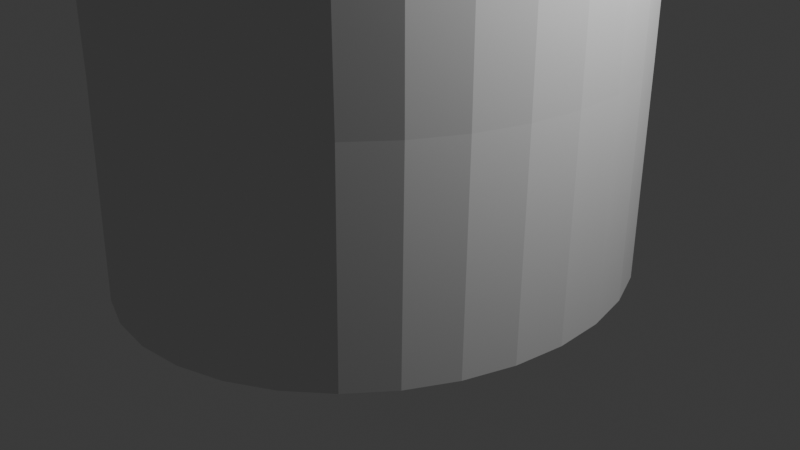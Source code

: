 # Source: Untitled.blend  (saved by Blender 5.0.119; exported with 4.5.12 LTS)
import bpy
from mathutils import Matrix  # noqa: F401  (used for matrix-valued properties, if any)

bpy.ops.wm.read_factory_settings(use_empty=True)
scene = bpy.context.scene
scene.name = 'Scene'

# ---- collections
col_collection = bpy.data.collections.new('Collection'); scene.collection.children.link(col_collection)

# ---- world
world_world = bpy.data.worlds.new('World'); scene.world = world_world
world_world.use_nodes = True; world_world.node_tree.nodes.clear()
_N = world_world.node_tree.nodes; _L = world_world.node_tree.links
n0 = _N.new('ShaderNodeOutputWorld'); n0.name = 'World Output'; n0.location = (200, 100)
n1 = _N.new('ShaderNodeBackground'); n1.name = 'Background'; n1.location = (-200, 100)
n1.inputs[0].default_value = (0.05088, 0.05088, 0.05088, 1.0)
_L.new(n1.outputs[0], n0.inputs[0])
n0.is_active_output = True
world_world.color = (0.05088, 0.05088, 0.05088)
world_world.sun_shadow_jitter_overblur = 0.0

# ---- cameras
cam_camera = bpy.data.cameras.new('Camera')
cam_camera.clip_end = 100.0
cam_camera.ortho_scale = 7.314

# ---- lights
light_light = bpy.data.lights.new('Light', 'POINT')
light_light.energy = 1000.0
light_light.shadow_soft_size = 0.1

# ---- meshes
me_cylinder = bpy.data.meshes.new('Cylinder')
me_cylinder.from_pydata([(0.0, 1.0, -1.0), (0.0, 1.0, 1.0), (0.1951, 0.9808, -1.0), (0.1951, 0.9808, 1.0), (0.3827, 0.9239, -1.0), (0.3827, 0.9239, 1.0), (0.5556, 0.8315, -1.0), (0.5556, 0.8315, 1.0), (0.7071, 0.7071, -1.0), (0.7071, 0.7071, 1.0), (0.8315, 0.5556, -1.0), (0.8315, 0.5556, 1.0), (0.9239, 0.3827, -1.0), (0.9239, 0.3827, 1.0), (0.9808, 0.1951, -1.0), (0.9808, 0.1951, 1.0), (1.0, 0.0, -1.0), (1.0, 0.0, 1.0), (0.9808, -0.1951, -1.0), (0.9808, -0.1951, 1.0), (0.9239, -0.3827, -1.0), (0.9239, -0.3827, 1.0), (0.8315, -0.5556, -1.0), (0.8315, -0.5556, 1.0), (0.7071, -0.7071, -1.0), (0.7071, -0.7071, 1.0), (0.5556, -0.8315, -1.0), (0.5556, -0.8315, 1.0), (0.3827, -0.9239, -1.0), (0.3827, -0.9239, 1.0), (0.1951, -0.9808, -1.0), (0.1951, -0.9808, 1.0), (0.0, -1.0, -1.0), (0.0, -1.0, 1.0), (-0.1951, -0.9808, -1.0), (-0.1951, -0.9808, 1.0), (-0.3827, -0.9239, -1.0), (-0.3827, -0.9239, 1.0), (-0.5556, -0.8315, -1.0), (-0.5556, -0.8315, 1.0), (-0.7071, -0.7071, -1.0), (-0.7071, -0.7071, 1.0), (-0.8315, -0.5556, -1.0), (-0.8315, -0.5556, 1.0), (-0.9239, -0.3827, -1.0), (-0.9239, -0.3827, 1.0), (-0.9808, -0.1951, -1.0), (-0.9808, -0.1951, 1.0), (-1.0, 0.0, -1.0), (-1.0, 0.0, 1.0), (-0.9808, 0.1951, -1.0), (-0.9808, 0.1951, 1.0), (-0.9239, 0.3827, -1.0), (-0.9239, 0.3827, 1.0), (-0.8315, 0.5556, -1.0), (-0.8315, 0.5556, 1.0), (-0.7071, 0.7071, -1.0), (-0.7071, 0.7071, 1.0), (-0.5556, 0.8315, -1.0), (-0.5556, 0.8315, 1.0), (-0.3827, 0.9239, -1.0), (-0.3827, 0.9239, 1.0), (-0.1951, 0.9808, -1.0), (-0.1951, 0.9808, 1.0), (0.2721, 0.8489, 12.73), (0.07696, 0.8681, 12.73), (0.4596, 0.792, 12.73), (0.6325, 0.6996, 12.73), (0.7841, 0.5753, 12.73), (0.9084, 0.4237, 12.73), (1.001, 0.2508, 12.73), (1.058, 0.06324, 12.73), (1.077, -0.1319, 12.73), (1.058, -0.3269, 12.73), (1.001, -0.5145, 12.73), (0.9084, -0.6874, 12.73), (0.7841, -0.839, 12.73), (0.6325, -0.9633, 12.73), (0.4596, -1.056, 12.73), (0.2721, -1.113, 12.73), (0.07696, -1.132, 12.73), (-0.1181, -1.113, 12.73), (-0.3057, -1.056, 12.73), (-0.4786, -0.9633, 12.73), (-0.6301, -0.839, 12.73), (-0.7545, -0.6874, 12.73), (-0.8469, -0.5145, 12.73), (-0.9038, -0.3269, 12.73), (-0.923, -0.1319, 12.73), (-0.9038, 0.06324, 12.73), (-0.8469, 0.2508, 12.73), (-0.7545, 0.4237, 12.73), (-0.6301, 0.5753, 12.73), (-0.4786, 0.6996, 12.73), (-0.3057, 0.792, 12.73), (-0.1181, 0.8489, 12.73), (0.2721, 0.8489, 12.73), (0.07696, 0.8681, 12.73), (0.4596, 0.792, 12.73), (0.6325, 0.6996, 12.73), (0.7841, 0.5753, 12.73), (0.9084, 0.4237, 12.73), (1.001, 0.2508, 12.73), (1.058, 0.06324, 12.73), (1.077, -0.1319, 12.73), (1.058, -0.3269, 12.73), (1.001, -0.5145, 12.73), (0.9084, -0.6874, 12.73), (0.7841, -0.839, 12.73), (0.6325, -0.9633, 12.73), (0.4596, -1.056, 12.73), (0.2721, -1.113, 12.73), (0.07696, -1.132, 12.73), (-0.1181, -1.113, 12.73), (-0.3057, -1.056, 12.73), (-0.4786, -0.9633, 12.73), (-0.6301, -0.839, 12.73), (-0.7545, -0.6874, 12.73), (-0.8469, -0.5145, 12.73), (-0.9038, -0.3269, 12.73), (-0.923, -0.1319, 12.73), (-0.9038, 0.06324, 12.73), (-0.8469, 0.2508, 12.73), (-0.7545, 0.4237, 12.73), (-0.6301, 0.5753, 12.73), (-0.4786, 0.6996, 12.73), (-0.3057, 0.792, 12.73), (-0.1181, 0.8489, 12.73), (0.09323, 0.6569, 14.51), (-0.0644, 0.6724, 14.51), (0.2448, 0.6109, 14.51), (0.3845, 0.5363, 14.51), (0.5069, 0.4358, 14.51), (0.6074, 0.3134, 14.51), (0.6821, 0.1737, 14.51), (0.728, 0.02211, 14.51), (0.7436, -0.1355, 14.51), (0.728, -0.2931, 14.51), (0.6821, -0.4447, 14.51), (0.6074, -0.5844, 14.51), (0.5069, -0.7068, 14.51), (0.3845, -0.8073, 14.51), (0.2448, -0.882, 14.51), (0.09323, -0.9279, 14.51), (-0.0644, -0.9435, 14.51), (-0.222, -0.9279, 14.51), (-0.3736, -0.882, 14.51), (-0.5133, -0.8073, 14.51), (-0.6357, -0.7068, 14.51), (-0.7362, -0.5844, 14.51), (-0.8109, -0.4447, 14.51), (-0.8568, -0.2931, 14.51), (-0.8724, -0.1355, 14.51), (-0.8568, 0.02211, 14.51), (-0.8109, 0.1737, 14.51), (-0.7362, 0.3134, 14.51), (-0.6357, 0.4358, 14.51), (-0.5133, 0.5363, 14.51), (-0.3736, 0.6109, 14.51), (-0.222, 0.6569, 14.51)], [], [(0, 1, 3, 2), (2, 3, 5, 4), (4, 5, 7, 6), (6, 7, 9, 8), (8, 9, 11, 10), (10, 11, 13, 12), (12, 13, 15, 14), (14, 15, 17, 16), (16, 17, 19, 18), (18, 19, 21, 20), (20, 21, 23, 22), (22, 23, 25, 24), (24, 25, 27, 26), (26, 27, 29, 28), (28, 29, 31, 30), (30, 31, 33, 32), (32, 33, 35, 34), (34, 35, 37, 36), (36, 37, 39, 38), (38, 39, 41, 40), (40, 41, 43, 42), (42, 43, 45, 44), (44, 45, 47, 46), (46, 47, 49, 48), (48, 49, 51, 50), (50, 51, 53, 52), (52, 53, 55, 54), (54, 55, 57, 56), (56, 57, 59, 58), (58, 59, 61, 60), (11, 9, 68, 69), (60, 61, 63, 62), (62, 63, 1, 0), (0, 2, 4, 6, 8, 10, 12, 14, 16, 18, 20, 22, 24, 26, 28, 30, 32, 34, 36, 38, 40, 42, 44, 46, 48, 50, 52, 54, 56, 58, 60, 62), (75, 74, 106, 107), (29, 27, 77, 78), (3, 1, 65, 64), (47, 45, 86, 87), (1, 63, 95, 65), (21, 19, 73, 74), (39, 37, 82, 83), (57, 55, 91, 92), (13, 11, 69, 70), (31, 29, 78, 79), (49, 47, 87, 88), (5, 3, 64, 66), (23, 21, 74, 75), (41, 39, 83, 84), (59, 57, 92, 93), (15, 13, 70, 71), (33, 31, 79, 80), (51, 49, 88, 89), (7, 5, 66, 67), (25, 23, 75, 76), (43, 41, 84, 85), (61, 59, 93, 94), (17, 15, 71, 72), (35, 33, 80, 81), (53, 51, 89, 90), (9, 7, 67, 68), (27, 25, 76, 77), (45, 43, 85, 86), (63, 61, 94, 95), (19, 17, 72, 73), (37, 35, 81, 82), (55, 53, 90, 91), (110, 109, 141, 142), (89, 88, 120, 121), (76, 75, 107, 108), (90, 89, 121, 122), (77, 76, 108, 109), (91, 90, 122, 123), (78, 77, 109, 110), (64, 65, 97, 96), (92, 91, 123, 124), (79, 78, 110, 111), (66, 64, 96, 98), (93, 92, 124, 125), (80, 79, 111, 112), (67, 66, 98, 99), (94, 93, 125, 126), (81, 80, 112, 113), (68, 67, 99, 100), (95, 94, 126, 127), (82, 81, 113, 114), (69, 68, 100, 101), (65, 95, 127, 97), (83, 82, 114, 115), (70, 69, 101, 102), (84, 83, 115, 116), (71, 70, 102, 103), (85, 84, 116, 117), (72, 71, 103, 104), (86, 85, 117, 118), (73, 72, 104, 105), (87, 86, 118, 119), (74, 73, 105, 106), (88, 87, 119, 120), (128, 129, 159, 158, 157, 156, 155, 154, 153, 152, 151, 150, 149, 148, 147, 146, 145, 144, 143, 142, 141, 140, 139, 138, 137, 136, 135, 134, 133, 132, 131, 130), (96, 97, 129, 128), (124, 123, 155, 156), (111, 110, 142, 143), (98, 96, 128, 130), (125, 124, 156, 157), (112, 111, 143, 144), (99, 98, 130, 131), (126, 125, 157, 158), (113, 112, 144, 145), (100, 99, 131, 132), (127, 126, 158, 159), (114, 113, 145, 146), (101, 100, 132, 133), (97, 127, 159, 129), (115, 114, 146, 147), (102, 101, 133, 134), (116, 115, 147, 148), (103, 102, 134, 135), (117, 116, 148, 149), (104, 103, 135, 136), (118, 117, 149, 150), (105, 104, 136, 137), (119, 118, 150, 151), (106, 105, 137, 138), (120, 119, 151, 152), (107, 106, 138, 139), (121, 120, 152, 153), (108, 107, 139, 140), (122, 121, 153, 154), (109, 108, 140, 141), (123, 122, 154, 155)])
_uv = me_cylinder.uv_layers.new(name='UVMap')
_uv.uv.foreach_set('vector', [1.0, 0.5, 1.0, 1.0, 0.9688, 1.0, 0.9688, 0.5, 0.9688, 0.5, 0.9688, 1.0, 0.9375, 1.0, 0.9375, 0.5, 0.9375, 0.5, 0.9375, 1.0, 0.9062, 1.0, 0.9062, 0.5, 0.9062, 0.5, 0.9062, 1.0, 0.875, 1.0, 0.875, 0.5, 0.875, 0.5, 0.875, 1.0, 0.8438, 1.0, 0.8438, 0.5, 0.8438, 0.5, 0.8438, 1.0, 0.8125, 1.0, 0.8125, 0.5, 0.8125, 0.5, 0.8125, 1.0, 0.7812, 1.0, 0.7812, 0.5, 0.7812, 0.5, 0.7812, 1.0, 0.75, 1.0, 0.75, 0.5, 0.75, 0.5, 0.75, 1.0, 0.7188, 1.0, 0.7188, 0.5, 0.7188, 0.5, 0.7188, 1.0, 0.6875, 1.0, 0.6875, 0.5, 0.6875, 0.5, 0.6875, 1.0, 0.6562, 1.0, 0.6562, 0.5, 0.6562, 0.5, 0.6562, 1.0, 0.625, 1.0, 0.625, 0.5, 0.625, 0.5, 0.625, 1.0, 0.5938, 1.0, 0.5938, 0.5, 0.5938, 0.5, 0.5938, 1.0, 0.5625, 1.0, 0.5625, 0.5, 0.5625, 0.5, 0.5625, 1.0, 0.5312, 1.0, 0.5312, 0.5, 0.5312, 0.5, 0.5312, 1.0, 0.5, 1.0, 0.5, 0.5, 0.5, 0.5, 0.5, 1.0, 0.4688, 1.0, 0.4688, 0.5, 0.4688, 0.5, 0.4688, 1.0, 0.4375, 1.0, 0.4375, 0.5, 0.4375, 0.5, 0.4375, 1.0, 0.4062, 1.0, 0.4062, 0.5, 0.4062, 0.5, 0.4062, 1.0, 0.375, 1.0, 0.375, 0.5, 0.375, 0.5, 0.375, 1.0, 0.3438, 1.0, 0.3438, 0.5, 0.3438, 0.5, 0.3438, 1.0, 0.3125, 1.0, 0.3125, 0.5, 0.3125, 0.5, 0.3125, 1.0, 0.2812, 1.0, 0.2812, 0.5, 0.2812, 0.5, 0.2812, 1.0, 0.25, 1.0, 0.25, 0.5, 0.25, 0.5, 0.25, 1.0, 0.2188, 1.0, 0.2188, 0.5, 0.2188, 0.5, 0.2188, 1.0, 0.1875, 1.0, 0.1875, 0.5, 0.1875, 0.5, 0.1875, 1.0, 0.1562, 1.0, 0.1562, 0.5, 0.1562, 0.5, 0.1562, 1.0, 0.125, 1.0, 0.125, 0.5, 0.125, 0.5, 0.125, 1.0, 0.09375, 1.0, 0.09375, 0.5, 0.09375, 0.5, 0.09375, 1.0, 0.0625, 1.0, 0.0625, 0.5, 0.8438, 1.0, 0.875, 1.0, 0.875, 1.0, 0.8438, 1.0, 0.0625, 0.5, 0.0625, 1.0, 0.03125, 1.0, 0.03125, 0.5, 0.03125, 0.5, 0.03125, 1.0, 0.0, 1.0, 0.0, 0.5, 0.75, 0.49, 0.7968, 0.4854, 0.8418, 0.4717, 0.8833, 0.4496, 0.9197, 0.4197, 0.9496, 0.3833, 0.9717, 0.3418, 0.9854, 0.2968, 0.99, 0.25, 0.9854, 0.2032, 0.9717, 0.1582, 0.9496, 0.1167, 0.9197, 0.08029, 0.8833, 0.05045, 0.8418, 0.02827, 0.7968, 0.01461, 0.75, 0.01, 0.7032, 0.01461, 0.6582, 0.02827, 0.6167, 0.05045, 0.5803, 0.08029, 0.5504, 0.1167, 0.5283, 0.1582, 0.5146, 0.2032, 0.51, 0.25, 0.5146, 0.2968, 0.5283, 0.3418, 0.5504, 0.3833, 0.5803, 0.4197, 0.6167, 0.4496, 0.6582, 0.4717, 0.7032, 0.4854, 0.6562, 1.0, 0.6875, 1.0, 0.6875, 1.0, 0.6562, 1.0, 0.5625, 1.0, 0.5938, 1.0, 0.5938, 1.0, 0.5625, 1.0, 0.9688, 1.0, 1.0, 1.0, 1.0, 1.0, 0.9688, 1.0, 0.2812, 1.0, 0.3125, 1.0, 0.3125, 1.0, 0.2812, 1.0, 0.0, 1.0, 0.03125, 1.0, 0.03125, 1.0, 0.0, 1.0, 0.6875, 1.0, 0.7188, 1.0, 0.7188, 1.0, 0.6875, 1.0, 0.4062, 1.0, 0.4375, 1.0, 0.4375, 1.0, 0.4062, 1.0, 0.125, 1.0, 0.1562, 1.0, 0.1562, 1.0, 0.125, 1.0, 0.8125, 1.0, 0.8438, 1.0, 0.8438, 1.0, 0.8125, 1.0, 0.5312, 1.0, 0.5625, 1.0, 0.5625, 1.0, 0.5312, 1.0, 0.25, 1.0, 0.2812, 1.0, 0.2812, 1.0, 0.25, 1.0, 0.9375, 1.0, 0.9688, 1.0, 0.9688, 1.0, 0.9375, 1.0, 0.6562, 1.0, 0.6875, 1.0, 0.6875, 1.0, 0.6562, 1.0, 0.375, 1.0, 0.4062, 1.0, 0.4062, 1.0, 0.375, 1.0, 0.09375, 1.0, 0.125, 1.0, 0.125, 1.0, 0.09375, 1.0, 0.7812, 1.0, 0.8125, 1.0, 0.8125, 1.0, 0.7812, 1.0, 0.5, 1.0, 0.5312, 1.0, 0.5312, 1.0, 0.5, 1.0, 0.2188, 1.0, 0.25, 1.0, 0.25, 1.0, 0.2188, 1.0, 0.9062, 1.0, 0.9375, 1.0, 0.9375, 1.0, 0.9062, 1.0, 0.625, 1.0, 0.6562, 1.0, 0.6562, 1.0, 0.625, 1.0, 0.3438, 1.0, 0.375, 1.0, 0.375, 1.0, 0.3438, 1.0, 0.0625, 1.0, 0.09375, 1.0, 0.09375, 1.0, 0.0625, 1.0, 0.75, 1.0, 0.7812, 1.0, 0.7812, 1.0, 0.75, 1.0, 0.4688, 1.0, 0.5, 1.0, 0.5, 1.0, 0.4688, 1.0, 0.1875, 1.0, 0.2188, 1.0, 0.2188, 1.0, 0.1875, 1.0, 0.875, 1.0, 0.9062, 1.0, 0.9062, 1.0, 0.875, 1.0, 0.5938, 1.0, 0.625, 1.0, 0.625, 1.0, 0.5938, 1.0, 0.3125, 1.0, 0.3438, 1.0, 0.3438, 1.0, 0.3125, 1.0, 0.03125, 1.0, 0.0625, 1.0, 0.0625, 1.0, 0.03125, 1.0, 0.7188, 1.0, 0.75, 1.0, 0.75, 1.0, 0.7188, 1.0, 0.4375, 1.0, 0.4688, 1.0, 0.4688, 1.0, 0.4375, 1.0, 0.1562, 1.0, 0.1875, 1.0, 0.1875, 1.0, 0.1562, 1.0, 0.3418, 0.02827, 0.3833, 0.05045, 0.3025, 0.005514, 0.261, -0.01666, 0.2188, 1.0, 0.25, 1.0, 0.25, 1.0, 0.2188, 1.0, 0.625, 1.0, 0.6562, 1.0, 0.6562, 1.0, 0.625, 1.0, 0.1875, 1.0, 0.2188, 1.0, 0.2188, 1.0, 0.1875, 1.0, 0.5938, 1.0, 0.625, 1.0, 0.625, 1.0, 0.5938, 1.0, 0.1562, 1.0, 0.1875, 1.0, 0.1875, 1.0, 0.1562, 1.0, 0.5625, 1.0, 0.5938, 1.0, 0.5938, 1.0, 0.5625, 1.0, 0.9688, 1.0, 1.0, 1.0, 1.0, 1.0, 0.9688, 1.0, 0.125, 1.0, 0.1562, 1.0, 0.1562, 1.0, 0.125, 1.0, 0.5312, 1.0, 0.5625, 1.0, 0.5625, 1.0, 0.5312, 1.0, 0.9375, 1.0, 0.9688, 1.0, 0.9688, 1.0, 0.9375, 1.0, 0.09375, 1.0, 0.125, 1.0, 0.125, 1.0, 0.09375, 1.0, 0.5, 1.0, 0.5312, 1.0, 0.5312, 1.0, 0.5, 1.0, 0.9062, 1.0, 0.9375, 1.0, 0.9375, 1.0, 0.9062, 1.0, 0.0625, 1.0, 0.09375, 1.0, 0.09375, 1.0, 0.0625, 1.0, 0.4688, 1.0, 0.5, 1.0, 0.5, 1.0, 0.4688, 1.0, 0.875, 1.0, 0.9062, 1.0, 0.9062, 1.0, 0.875, 1.0, 0.03125, 1.0, 0.0625, 1.0, 0.0625, 1.0, 0.03125, 1.0, 0.4375, 1.0, 0.4688, 1.0, 0.4688, 1.0, 0.4375, 1.0, 0.8438, 1.0, 0.875, 1.0, 0.875, 1.0, 0.8438, 1.0, 0.0, 1.0, 0.03125, 1.0, 0.03125, 1.0, 0.0, 1.0, 0.4062, 1.0, 0.4375, 1.0, 0.4375, 1.0, 0.4062, 1.0, 0.8125, 1.0, 0.8438, 1.0, 0.8438, 1.0, 0.8125, 1.0, 0.375, 1.0, 0.4062, 1.0, 0.4062, 1.0, 0.375, 1.0, 0.7812, 1.0, 0.8125, 1.0, 0.8125, 1.0, 0.7812, 1.0, 0.3438, 1.0, 0.375, 1.0, 0.375, 1.0, 0.3438, 1.0, 0.75, 1.0, 0.7812, 1.0, 0.7812, 1.0, 0.75, 1.0, 0.3125, 1.0, 0.3438, 1.0, 0.3438, 1.0, 0.3125, 1.0, 0.7188, 1.0, 0.75, 1.0, 0.75, 1.0, 0.7188, 1.0, 0.2812, 1.0, 0.3125, 1.0, 0.3125, 1.0, 0.2812, 1.0, 0.6875, 1.0, 0.7188, 1.0, 0.7188, 1.0, 0.6875, 1.0, 0.25, 1.0, 0.2812, 1.0, 0.2812, 1.0, 0.25, 1.0, 0.216, 0.4405, 0.1691, 0.4451, 0.1223, 0.4405, 0.07729, 0.4268, 0.0358, 0.4046, -0.0005695, 0.3748, -0.03042, 0.3384, -0.05259, 0.2969, -0.06625, 0.2519, -0.07086, 0.2051, -0.06625, 0.1582, -0.05259, 0.1132, -0.03042, 0.07173, -0.0005695, 0.03536, 0.0358, 0.005514, 0.07729, -0.01666, 0.1223, -0.03032, 0.1691, -0.03493, 0.216, -0.03032, 0.261, -0.01666, 0.3025, 0.005514, 0.3388, 0.03536, 0.3687, 0.07173, 0.3909, 0.1132, 0.4045, 0.1582, 0.4091, 0.2051, 0.4045, 0.2519, 0.3909, 0.2969, 0.3687, 0.3384, 0.3388, 0.3748, 0.3025, 0.4046, 0.261, 0.4268, 0.2968, 0.4854, 0.25, 0.49, 0.1691, 0.4451, 0.216, 0.4405, 0.08029, 0.4197, 0.05045, 0.3833, -0.03042, 0.3384, -0.0005695, 0.3748, 0.2968, 0.01461, 0.3418, 0.02827, 0.261, -0.01666, 0.216, -0.03032, 0.3418, 0.4717, 0.2968, 0.4854, 0.216, 0.4405, 0.261, 0.4268, 0.1167, 0.4496, 0.08029, 0.4197, -0.0005695, 0.3748, 0.0358, 0.4046, 0.25, 0.01, 0.2968, 0.01461, 0.216, -0.03032, 0.1691, -0.03493, 0.3833, 0.4496, 0.3418, 0.4717, 0.261, 0.4268, 0.3025, 0.4046, 0.1582, 0.4717, 0.1167, 0.4496, 0.0358, 0.4046, 0.07729, 0.4268, 0.2032, 0.01461, 0.25, 0.01, 0.1691, -0.03493, 0.1223, -0.03032, 0.4197, 0.4197, 0.3833, 0.4496, 0.3025, 0.4046, 0.3388, 0.3748, 0.2032, 0.4854, 0.1582, 0.4717, 0.07729, 0.4268, 0.1223, 0.4405, 0.1582, 0.02827, 0.2032, 0.01461, 0.1223, -0.03032, 0.07729, -0.01666, 0.4496, 0.3833, 0.4197, 0.4197, 0.3388, 0.3748, 0.3687, 0.3384, 0.25, 0.49, 0.2032, 0.4854, 0.1223, 0.4405, 0.1691, 0.4451, 0.1167, 0.05045, 0.1582, 0.02827, 0.07729, -0.01666, 0.0358, 0.005514, 0.4717, 0.3418, 0.4496, 0.3833, 0.3687, 0.3384, 0.3909, 0.2969, 0.08029, 0.08029, 0.1167, 0.05045, 0.0358, 0.005514, -0.0005695, 0.03536, 0.4854, 0.2968, 0.4717, 0.3418, 0.3909, 0.2969, 0.4045, 0.2519, 0.05045, 0.1167, 0.08029, 0.08029, -0.0005695, 0.03536, -0.03042, 0.07173, 0.49, 0.25, 0.4854, 0.2968, 0.4045, 0.2519, 0.4091, 0.2051, 0.02827, 0.1582, 0.05045, 0.1167, -0.03042, 0.07173, -0.05259, 0.1132, 0.4854, 0.2032, 0.49, 0.25, 0.4091, 0.2051, 0.4045, 0.1582, 0.01461, 0.2032, 0.02827, 0.1582, -0.05259, 0.1132, -0.06625, 0.1582, 0.4717, 0.1582, 0.4854, 0.2032, 0.4045, 0.1582, 0.3909, 0.1132, 0.01, 0.25, 0.01461, 0.2032, -0.06625, 0.1582, -0.07086, 0.2051, 0.4496, 0.1167, 0.4717, 0.1582, 0.3909, 0.1132, 0.3687, 0.07173, 0.01461, 0.2968, 0.01, 0.25, -0.07086, 0.2051, -0.06625, 0.2519, 0.4197, 0.08029, 0.4496, 0.1167, 0.3687, 0.07173, 0.3388, 0.03536, 0.02827, 0.3418, 0.01461, 0.2968, -0.06625, 0.2519, -0.05259, 0.2969, 0.3833, 0.05045, 0.4197, 0.08029, 0.3388, 0.03536, 0.3025, 0.005514, 0.05045, 0.3833, 0.02827, 0.3418, -0.05259, 0.2969, -0.03042, 0.3384])
me_cylinder.update()

# ---- objects
ob_light = bpy.data.objects.new('Light', light_light)
ob_camera = bpy.data.objects.new('Camera', cam_camera)
ob_cylinder = bpy.data.objects.new('Cylinder', me_cylinder)

# ---- transforms, parenting, visibility, modifiers, constraints
ob_light.location = (4.076, 1.005, 5.904)
ob_light.rotation_euler = (0.6503, 0.05522, 1.866)
ob_light.lock_rotations_4d = False
ob_light.empty_display_type = 'ARROWS'
ob_light.color = (0.0, 0.0, 0.0, 0.0)
ob_light.lineart.crease_threshold = 0.0
ob_camera.location = (7.359, -6.926, 4.958)
ob_camera.rotation_euler = (1.109, 0.0, 0.8149)
ob_camera.lock_rotations_4d = False
ob_camera.empty_display_type = 'ARROWS'
ob_camera.color = (0.0, 0.0, 0.0, 0.0)
ob_camera.display_type = 'WIRE'
ob_camera.lineart.crease_threshold = 0.0
ob_cylinder.location = (-0.2158, -0.05622, 0.6518)
ob_cylinder.rotation_euler = (6.255, -0.01455, -0.01858)
ob_cylinder.scale = (2.451, 2.795, 1.105)

# ---- collection membership
col_collection.objects.link(ob_light)
col_collection.objects.link(ob_camera)
col_collection.objects.link(ob_cylinder)

# ---- scene / render settings (as saved in the file)
scene.camera = ob_camera
scene.frame_start = 1; scene.frame_end = 250; scene.frame_set(1)
scene.render.engine = 'BLENDER_EEVEE_NEXT'
scene.render.bake_bias = 0.0
scene.render.bake_samples = 0
scene.cycles.sampling_pattern = 'TABULATED_SOBOL'
scene.eevee.use_volume_custom_range = False
bpy.context.view_layer.update()
